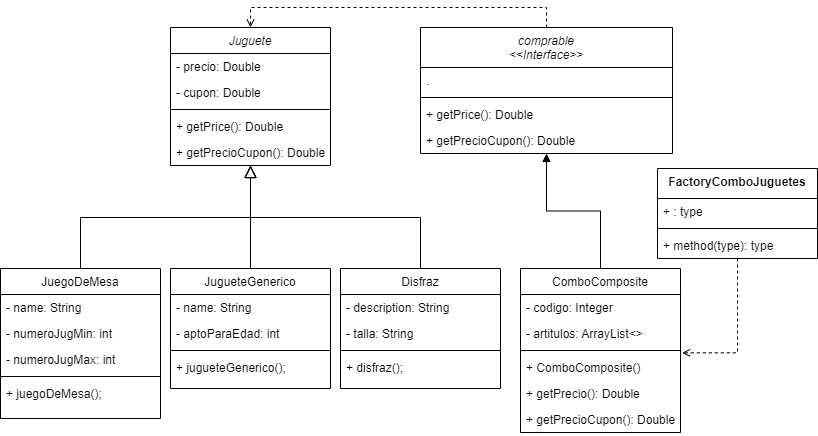

The diagram above was exported from draw.io. Its source (the exported page's mxGraphModel, read from the mxfile embedded in the PNG):
<mxGraphModel dx="1108" dy="427" grid="1" gridSize="10" guides="1" tooltips="1" connect="1" arrows="1" fold="1" page="1" pageScale="1" pageWidth="827" pageHeight="1169" math="0" shadow="0">
  <root>
    <mxCell id="WIyWlLk6GJQsqaUBKTNV-0" />
    <mxCell id="WIyWlLk6GJQsqaUBKTNV-1" parent="WIyWlLk6GJQsqaUBKTNV-0" />
    <mxCell id="zkfFHV4jXpPFQw0GAbJ--0" value="Juguete" style="swimlane;fontStyle=2;align=center;verticalAlign=top;childLayout=stackLayout;horizontal=1;startSize=26;horizontalStack=0;resizeParent=1;resizeLast=0;collapsible=1;marginBottom=0;rounded=0;shadow=0;strokeWidth=1;" parent="WIyWlLk6GJQsqaUBKTNV-1" vertex="1">
      <mxGeometry x="180" y="49" width="160" height="138" as="geometry">
        <mxRectangle x="230" y="140" width="160" height="26" as="alternateBounds" />
      </mxGeometry>
    </mxCell>
    <mxCell id="zkfFHV4jXpPFQw0GAbJ--2" value="- precio: Double" style="text;align=left;verticalAlign=top;spacingLeft=4;spacingRight=4;overflow=hidden;rotatable=0;points=[[0,0.5],[1,0.5]];portConstraint=eastwest;rounded=0;shadow=0;html=0;" parent="zkfFHV4jXpPFQw0GAbJ--0" vertex="1">
      <mxGeometry y="26" width="160" height="26" as="geometry" />
    </mxCell>
    <mxCell id="VCIBKhqFGJH1KGfjIYNT-31" value="- cupon: Double" style="text;align=left;verticalAlign=top;spacingLeft=4;spacingRight=4;overflow=hidden;rotatable=0;points=[[0,0.5],[1,0.5]];portConstraint=eastwest;rounded=0;shadow=0;html=0;" vertex="1" parent="zkfFHV4jXpPFQw0GAbJ--0">
      <mxGeometry y="52" width="160" height="26" as="geometry" />
    </mxCell>
    <mxCell id="zkfFHV4jXpPFQw0GAbJ--4" value="" style="line;html=1;strokeWidth=1;align=left;verticalAlign=middle;spacingTop=-1;spacingLeft=3;spacingRight=3;rotatable=0;labelPosition=right;points=[];portConstraint=eastwest;" parent="zkfFHV4jXpPFQw0GAbJ--0" vertex="1">
      <mxGeometry y="78" width="160" height="8" as="geometry" />
    </mxCell>
    <mxCell id="zkfFHV4jXpPFQw0GAbJ--5" value="+ getPrice(): Double" style="text;align=left;verticalAlign=top;spacingLeft=4;spacingRight=4;overflow=hidden;rotatable=0;points=[[0,0.5],[1,0.5]];portConstraint=eastwest;" parent="zkfFHV4jXpPFQw0GAbJ--0" vertex="1">
      <mxGeometry y="86" width="160" height="26" as="geometry" />
    </mxCell>
    <mxCell id="VCIBKhqFGJH1KGfjIYNT-40" value="+ getPrecioCupon(): Double" style="text;align=left;verticalAlign=top;spacingLeft=4;spacingRight=4;overflow=hidden;rotatable=0;points=[[0,0.5],[1,0.5]];portConstraint=eastwest;" vertex="1" parent="zkfFHV4jXpPFQw0GAbJ--0">
      <mxGeometry y="112" width="160" height="26" as="geometry" />
    </mxCell>
    <mxCell id="zkfFHV4jXpPFQw0GAbJ--6" value="JuegoDeMesa" style="swimlane;fontStyle=0;align=center;verticalAlign=top;childLayout=stackLayout;horizontal=1;startSize=26;horizontalStack=0;resizeParent=1;resizeLast=0;collapsible=1;marginBottom=0;rounded=0;shadow=0;strokeWidth=1;" parent="WIyWlLk6GJQsqaUBKTNV-1" vertex="1">
      <mxGeometry x="10" y="290" width="160" height="150" as="geometry">
        <mxRectangle x="130" y="380" width="160" height="26" as="alternateBounds" />
      </mxGeometry>
    </mxCell>
    <mxCell id="VCIBKhqFGJH1KGfjIYNT-28" value="- name: String" style="text;align=left;verticalAlign=top;spacingLeft=4;spacingRight=4;overflow=hidden;rotatable=0;points=[[0,0.5],[1,0.5]];portConstraint=eastwest;" vertex="1" parent="zkfFHV4jXpPFQw0GAbJ--6">
      <mxGeometry y="26" width="160" height="26" as="geometry" />
    </mxCell>
    <mxCell id="zkfFHV4jXpPFQw0GAbJ--7" value="- numeroJugMin: int" style="text;align=left;verticalAlign=top;spacingLeft=4;spacingRight=4;overflow=hidden;rotatable=0;points=[[0,0.5],[1,0.5]];portConstraint=eastwest;" parent="zkfFHV4jXpPFQw0GAbJ--6" vertex="1">
      <mxGeometry y="52" width="160" height="26" as="geometry" />
    </mxCell>
    <mxCell id="zkfFHV4jXpPFQw0GAbJ--8" value="- numeroJugMax: int" style="text;align=left;verticalAlign=top;spacingLeft=4;spacingRight=4;overflow=hidden;rotatable=0;points=[[0,0.5],[1,0.5]];portConstraint=eastwest;rounded=0;shadow=0;html=0;" parent="zkfFHV4jXpPFQw0GAbJ--6" vertex="1">
      <mxGeometry y="78" width="160" height="26" as="geometry" />
    </mxCell>
    <mxCell id="zkfFHV4jXpPFQw0GAbJ--9" value="" style="line;html=1;strokeWidth=1;align=left;verticalAlign=middle;spacingTop=-1;spacingLeft=3;spacingRight=3;rotatable=0;labelPosition=right;points=[];portConstraint=eastwest;" parent="zkfFHV4jXpPFQw0GAbJ--6" vertex="1">
      <mxGeometry y="104" width="160" height="8" as="geometry" />
    </mxCell>
    <mxCell id="zkfFHV4jXpPFQw0GAbJ--11" value="+ juegoDeMesa();" style="text;align=left;verticalAlign=top;spacingLeft=4;spacingRight=4;overflow=hidden;rotatable=0;points=[[0,0.5],[1,0.5]];portConstraint=eastwest;" parent="zkfFHV4jXpPFQw0GAbJ--6" vertex="1">
      <mxGeometry y="112" width="160" height="26" as="geometry" />
    </mxCell>
    <mxCell id="zkfFHV4jXpPFQw0GAbJ--12" value="" style="endArrow=block;endSize=10;endFill=0;shadow=0;strokeWidth=1;rounded=0;edgeStyle=elbowEdgeStyle;elbow=vertical;" parent="WIyWlLk6GJQsqaUBKTNV-1" source="zkfFHV4jXpPFQw0GAbJ--6" target="zkfFHV4jXpPFQw0GAbJ--0" edge="1">
      <mxGeometry width="160" relative="1" as="geometry">
        <mxPoint x="252" y="173" as="sourcePoint" />
        <mxPoint x="252" y="173" as="targetPoint" />
      </mxGeometry>
    </mxCell>
    <mxCell id="zkfFHV4jXpPFQw0GAbJ--13" value="JugueteGenerico" style="swimlane;fontStyle=0;align=center;verticalAlign=top;childLayout=stackLayout;horizontal=1;startSize=26;horizontalStack=0;resizeParent=1;resizeLast=0;collapsible=1;marginBottom=0;rounded=0;shadow=0;strokeWidth=1;" parent="WIyWlLk6GJQsqaUBKTNV-1" vertex="1">
      <mxGeometry x="180" y="290" width="160" height="120" as="geometry">
        <mxRectangle x="340" y="380" width="170" height="26" as="alternateBounds" />
      </mxGeometry>
    </mxCell>
    <mxCell id="VCIBKhqFGJH1KGfjIYNT-29" value="- name: String" style="text;align=left;verticalAlign=top;spacingLeft=4;spacingRight=4;overflow=hidden;rotatable=0;points=[[0,0.5],[1,0.5]];portConstraint=eastwest;" vertex="1" parent="zkfFHV4jXpPFQw0GAbJ--13">
      <mxGeometry y="26" width="160" height="26" as="geometry" />
    </mxCell>
    <mxCell id="zkfFHV4jXpPFQw0GAbJ--14" value="- aptoParaEdad: int" style="text;align=left;verticalAlign=top;spacingLeft=4;spacingRight=4;overflow=hidden;rotatable=0;points=[[0,0.5],[1,0.5]];portConstraint=eastwest;" parent="zkfFHV4jXpPFQw0GAbJ--13" vertex="1">
      <mxGeometry y="52" width="160" height="26" as="geometry" />
    </mxCell>
    <mxCell id="zkfFHV4jXpPFQw0GAbJ--15" value="" style="line;html=1;strokeWidth=1;align=left;verticalAlign=middle;spacingTop=-1;spacingLeft=3;spacingRight=3;rotatable=0;labelPosition=right;points=[];portConstraint=eastwest;" parent="zkfFHV4jXpPFQw0GAbJ--13" vertex="1">
      <mxGeometry y="78" width="160" height="8" as="geometry" />
    </mxCell>
    <mxCell id="VCIBKhqFGJH1KGfjIYNT-22" value="+ jugueteGenerico();" style="text;align=left;verticalAlign=top;spacingLeft=4;spacingRight=4;overflow=hidden;rotatable=0;points=[[0,0.5],[1,0.5]];portConstraint=eastwest;" vertex="1" parent="zkfFHV4jXpPFQw0GAbJ--13">
      <mxGeometry y="86" width="160" height="26" as="geometry" />
    </mxCell>
    <mxCell id="zkfFHV4jXpPFQw0GAbJ--16" value="" style="endArrow=block;endSize=10;endFill=0;shadow=0;strokeWidth=1;rounded=0;edgeStyle=elbowEdgeStyle;elbow=vertical;" parent="WIyWlLk6GJQsqaUBKTNV-1" source="zkfFHV4jXpPFQw0GAbJ--13" target="zkfFHV4jXpPFQw0GAbJ--0" edge="1">
      <mxGeometry width="160" relative="1" as="geometry">
        <mxPoint x="262" y="343" as="sourcePoint" />
        <mxPoint x="362" y="241" as="targetPoint" />
      </mxGeometry>
    </mxCell>
    <mxCell id="VCIBKhqFGJH1KGfjIYNT-20" style="edgeStyle=orthogonalEdgeStyle;rounded=0;orthogonalLoop=1;jettySize=auto;html=1;exitX=0.5;exitY=0;exitDx=0;exitDy=0;entryX=0.5;entryY=1;entryDx=0;entryDy=0;endArrow=block;endFill=1;" edge="1" parent="WIyWlLk6GJQsqaUBKTNV-1" source="zkfFHV4jXpPFQw0GAbJ--17" target="VCIBKhqFGJH1KGfjIYNT-11">
      <mxGeometry relative="1" as="geometry" />
    </mxCell>
    <mxCell id="zkfFHV4jXpPFQw0GAbJ--17" value="ComboComposite" style="swimlane;fontStyle=0;align=center;verticalAlign=top;childLayout=stackLayout;horizontal=1;startSize=26;horizontalStack=0;resizeParent=1;resizeLast=0;collapsible=1;marginBottom=0;rounded=0;shadow=0;strokeWidth=1;" parent="WIyWlLk6GJQsqaUBKTNV-1" vertex="1">
      <mxGeometry x="530" y="290" width="160" height="164" as="geometry">
        <mxRectangle x="550" y="140" width="160" height="26" as="alternateBounds" />
      </mxGeometry>
    </mxCell>
    <mxCell id="zkfFHV4jXpPFQw0GAbJ--22" value="- codigo: Integer" style="text;align=left;verticalAlign=top;spacingLeft=4;spacingRight=4;overflow=hidden;rotatable=0;points=[[0,0.5],[1,0.5]];portConstraint=eastwest;rounded=0;shadow=0;html=0;" parent="zkfFHV4jXpPFQw0GAbJ--17" vertex="1">
      <mxGeometry y="26" width="160" height="26" as="geometry" />
    </mxCell>
    <mxCell id="zkfFHV4jXpPFQw0GAbJ--18" value="- artitulos: ArrayList&lt;&gt;" style="text;align=left;verticalAlign=top;spacingLeft=4;spacingRight=4;overflow=hidden;rotatable=0;points=[[0,0.5],[1,0.5]];portConstraint=eastwest;" parent="zkfFHV4jXpPFQw0GAbJ--17" vertex="1">
      <mxGeometry y="52" width="160" height="26" as="geometry" />
    </mxCell>
    <mxCell id="zkfFHV4jXpPFQw0GAbJ--23" value="" style="line;html=1;strokeWidth=1;align=left;verticalAlign=middle;spacingTop=-1;spacingLeft=3;spacingRight=3;rotatable=0;labelPosition=right;points=[];portConstraint=eastwest;" parent="zkfFHV4jXpPFQw0GAbJ--17" vertex="1">
      <mxGeometry y="78" width="160" height="8" as="geometry" />
    </mxCell>
    <mxCell id="zkfFHV4jXpPFQw0GAbJ--24" value="+ ComboComposite()" style="text;align=left;verticalAlign=top;spacingLeft=4;spacingRight=4;overflow=hidden;rotatable=0;points=[[0,0.5],[1,0.5]];portConstraint=eastwest;" parent="zkfFHV4jXpPFQw0GAbJ--17" vertex="1">
      <mxGeometry y="86" width="160" height="26" as="geometry" />
    </mxCell>
    <mxCell id="VCIBKhqFGJH1KGfjIYNT-44" value="+ getPrecio(): Double" style="text;align=left;verticalAlign=top;spacingLeft=4;spacingRight=4;overflow=hidden;rotatable=0;points=[[0,0.5],[1,0.5]];portConstraint=eastwest;" vertex="1" parent="zkfFHV4jXpPFQw0GAbJ--17">
      <mxGeometry y="112" width="160" height="26" as="geometry" />
    </mxCell>
    <mxCell id="VCIBKhqFGJH1KGfjIYNT-45" value="+ getPrecioCupon(): Double" style="text;align=left;verticalAlign=top;spacingLeft=4;spacingRight=4;overflow=hidden;rotatable=0;points=[[0,0.5],[1,0.5]];portConstraint=eastwest;" vertex="1" parent="zkfFHV4jXpPFQw0GAbJ--17">
      <mxGeometry y="138" width="160" height="26" as="geometry" />
    </mxCell>
    <mxCell id="VCIBKhqFGJH1KGfjIYNT-0" value="Disfraz" style="swimlane;fontStyle=0;align=center;verticalAlign=top;childLayout=stackLayout;horizontal=1;startSize=26;horizontalStack=0;resizeParent=1;resizeLast=0;collapsible=1;marginBottom=0;rounded=0;shadow=0;strokeWidth=1;" vertex="1" parent="WIyWlLk6GJQsqaUBKTNV-1">
      <mxGeometry x="350" y="290" width="160" height="120" as="geometry">
        <mxRectangle x="340" y="380" width="170" height="26" as="alternateBounds" />
      </mxGeometry>
    </mxCell>
    <mxCell id="VCIBKhqFGJH1KGfjIYNT-1" value="- description: String" style="text;align=left;verticalAlign=top;spacingLeft=4;spacingRight=4;overflow=hidden;rotatable=0;points=[[0,0.5],[1,0.5]];portConstraint=eastwest;" vertex="1" parent="VCIBKhqFGJH1KGfjIYNT-0">
      <mxGeometry y="26" width="160" height="26" as="geometry" />
    </mxCell>
    <mxCell id="VCIBKhqFGJH1KGfjIYNT-30" value="- talla: String" style="text;align=left;verticalAlign=top;spacingLeft=4;spacingRight=4;overflow=hidden;rotatable=0;points=[[0,0.5],[1,0.5]];portConstraint=eastwest;" vertex="1" parent="VCIBKhqFGJH1KGfjIYNT-0">
      <mxGeometry y="52" width="160" height="26" as="geometry" />
    </mxCell>
    <mxCell id="VCIBKhqFGJH1KGfjIYNT-2" value="" style="line;html=1;strokeWidth=1;align=left;verticalAlign=middle;spacingTop=-1;spacingLeft=3;spacingRight=3;rotatable=0;labelPosition=right;points=[];portConstraint=eastwest;" vertex="1" parent="VCIBKhqFGJH1KGfjIYNT-0">
      <mxGeometry y="78" width="160" height="8" as="geometry" />
    </mxCell>
    <mxCell id="VCIBKhqFGJH1KGfjIYNT-23" value="+ disfraz();" style="text;align=left;verticalAlign=top;spacingLeft=4;spacingRight=4;overflow=hidden;rotatable=0;points=[[0,0.5],[1,0.5]];portConstraint=eastwest;" vertex="1" parent="VCIBKhqFGJH1KGfjIYNT-0">
      <mxGeometry y="86" width="160" height="26" as="geometry" />
    </mxCell>
    <mxCell id="VCIBKhqFGJH1KGfjIYNT-19" style="edgeStyle=orthogonalEdgeStyle;rounded=0;orthogonalLoop=1;jettySize=auto;html=1;entryX=0.5;entryY=0;entryDx=0;entryDy=0;endArrow=open;endFill=0;dashed=1;exitX=0.5;exitY=0;exitDx=0;exitDy=0;" edge="1" parent="WIyWlLk6GJQsqaUBKTNV-1" source="VCIBKhqFGJH1KGfjIYNT-11" target="zkfFHV4jXpPFQw0GAbJ--0">
      <mxGeometry relative="1" as="geometry" />
    </mxCell>
    <mxCell id="VCIBKhqFGJH1KGfjIYNT-11" value="comprable&#10;&lt;&lt;Interface&gt;&gt;&#10;" style="swimlane;fontStyle=2;align=center;verticalAlign=top;childLayout=stackLayout;horizontal=1;startSize=40;horizontalStack=0;resizeParent=1;resizeLast=0;collapsible=1;marginBottom=0;rounded=0;shadow=0;strokeWidth=1;" vertex="1" parent="WIyWlLk6GJQsqaUBKTNV-1">
      <mxGeometry x="430" y="49" width="252" height="126" as="geometry">
        <mxRectangle x="230" y="140" width="160" height="26" as="alternateBounds" />
      </mxGeometry>
    </mxCell>
    <mxCell id="VCIBKhqFGJH1KGfjIYNT-12" value="." style="text;align=left;verticalAlign=top;spacingLeft=4;spacingRight=4;overflow=hidden;rotatable=0;points=[[0,0.5],[1,0.5]];portConstraint=eastwest;" vertex="1" parent="VCIBKhqFGJH1KGfjIYNT-11">
      <mxGeometry y="40" width="252" height="26" as="geometry" />
    </mxCell>
    <mxCell id="VCIBKhqFGJH1KGfjIYNT-14" value="" style="line;html=1;strokeWidth=1;align=left;verticalAlign=middle;spacingTop=-1;spacingLeft=3;spacingRight=3;rotatable=0;labelPosition=right;points=[];portConstraint=eastwest;" vertex="1" parent="VCIBKhqFGJH1KGfjIYNT-11">
      <mxGeometry y="66" width="252" height="8" as="geometry" />
    </mxCell>
    <mxCell id="VCIBKhqFGJH1KGfjIYNT-15" value="+ getPrice(): Double" style="text;align=left;verticalAlign=top;spacingLeft=4;spacingRight=4;overflow=hidden;rotatable=0;points=[[0,0.5],[1,0.5]];portConstraint=eastwest;" vertex="1" parent="VCIBKhqFGJH1KGfjIYNT-11">
      <mxGeometry y="74" width="252" height="26" as="geometry" />
    </mxCell>
    <mxCell id="VCIBKhqFGJH1KGfjIYNT-27" value="+ getPrecioCupon(): Double" style="text;align=left;verticalAlign=top;spacingLeft=4;spacingRight=4;overflow=hidden;rotatable=0;points=[[0,0.5],[1,0.5]];portConstraint=eastwest;" vertex="1" parent="VCIBKhqFGJH1KGfjIYNT-11">
      <mxGeometry y="100" width="252" height="26" as="geometry" />
    </mxCell>
    <mxCell id="VCIBKhqFGJH1KGfjIYNT-21" value="" style="endArrow=block;endSize=10;endFill=0;shadow=0;strokeWidth=1;rounded=0;edgeStyle=elbowEdgeStyle;elbow=vertical;exitX=0.5;exitY=0;exitDx=0;exitDy=0;" edge="1" parent="WIyWlLk6GJQsqaUBKTNV-1" source="VCIBKhqFGJH1KGfjIYNT-0" target="zkfFHV4jXpPFQw0GAbJ--0">
      <mxGeometry width="160" relative="1" as="geometry">
        <mxPoint x="152" y="300" as="sourcePoint" />
        <mxPoint x="332" y="200" as="targetPoint" />
      </mxGeometry>
    </mxCell>
    <mxCell id="VCIBKhqFGJH1KGfjIYNT-37" style="edgeStyle=orthogonalEdgeStyle;rounded=0;orthogonalLoop=1;jettySize=auto;html=1;entryX=1.01;entryY=-0.064;entryDx=0;entryDy=0;entryPerimeter=0;endArrow=open;endFill=0;dashed=1;" edge="1" parent="WIyWlLk6GJQsqaUBKTNV-1" source="VCIBKhqFGJH1KGfjIYNT-32" target="zkfFHV4jXpPFQw0GAbJ--24">
      <mxGeometry relative="1" as="geometry" />
    </mxCell>
    <mxCell id="VCIBKhqFGJH1KGfjIYNT-32" value="FactoryComboJuguetes" style="swimlane;fontStyle=1;align=center;verticalAlign=top;childLayout=stackLayout;horizontal=1;startSize=30;horizontalStack=0;resizeParent=1;resizeParentMax=0;resizeLast=0;collapsible=1;marginBottom=0;" vertex="1" parent="WIyWlLk6GJQsqaUBKTNV-1">
      <mxGeometry x="667" y="190" width="160" height="90" as="geometry" />
    </mxCell>
    <mxCell id="VCIBKhqFGJH1KGfjIYNT-33" value="+ : type" style="text;strokeColor=none;fillColor=none;align=left;verticalAlign=top;spacingLeft=4;spacingRight=4;overflow=hidden;rotatable=0;points=[[0,0.5],[1,0.5]];portConstraint=eastwest;" vertex="1" parent="VCIBKhqFGJH1KGfjIYNT-32">
      <mxGeometry y="30" width="160" height="26" as="geometry" />
    </mxCell>
    <mxCell id="VCIBKhqFGJH1KGfjIYNT-34" value="" style="line;strokeWidth=1;fillColor=none;align=left;verticalAlign=middle;spacingTop=-1;spacingLeft=3;spacingRight=3;rotatable=0;labelPosition=right;points=[];portConstraint=eastwest;" vertex="1" parent="VCIBKhqFGJH1KGfjIYNT-32">
      <mxGeometry y="56" width="160" height="8" as="geometry" />
    </mxCell>
    <mxCell id="VCIBKhqFGJH1KGfjIYNT-35" value="+ method(type): type" style="text;strokeColor=none;fillColor=none;align=left;verticalAlign=top;spacingLeft=4;spacingRight=4;overflow=hidden;rotatable=0;points=[[0,0.5],[1,0.5]];portConstraint=eastwest;" vertex="1" parent="VCIBKhqFGJH1KGfjIYNT-32">
      <mxGeometry y="64" width="160" height="26" as="geometry" />
    </mxCell>
  </root>
</mxGraphModel>